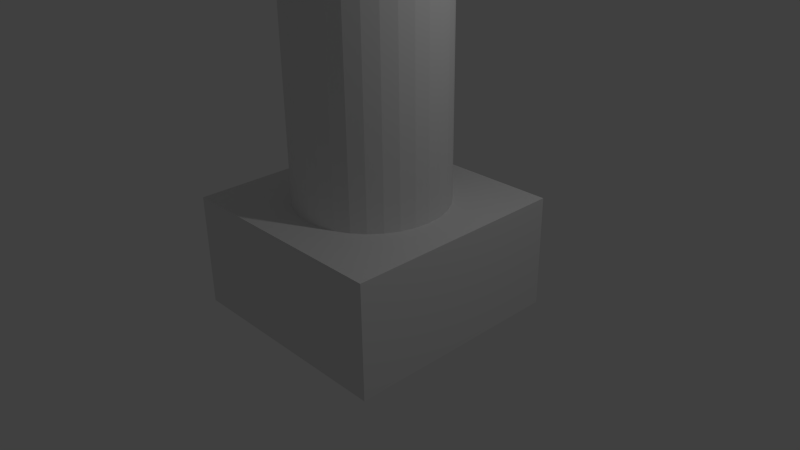 # Source: column.blend  (saved by Blender 2.69.0; exported with 4.5.12 LTS)
import bpy
from mathutils import Matrix  # noqa: F401  (used for matrix-valued properties, if any)

bpy.ops.wm.read_factory_settings(use_empty=True)
scene = bpy.context.scene
scene.name = 'Scene'

# ---- collections
col_collection_1 = bpy.data.collections.new('Collection 1'); scene.collection.children.link(col_collection_1)

# ---- materials (node trees are filled in below, after node groups)
mat_material = bpy.data.materials.new('Material')
mat_material.alpha_threshold = 0.0
mat_material.use_transparent_shadow = False
mat_material.roughness = 0.5
mat_material.line_color = (0.0, 0.0, 0.0, 1.0)
mat_material_001 = bpy.data.materials.new('Material.001')
mat_material_001.alpha_threshold = 0.0
mat_material_001.use_transparent_shadow = False
mat_material_001.roughness = 0.5
mat_material_001.line_color = (0.0, 0.0, 0.0, 1.0)

# ---- material node trees

# ---- world
world_world = bpy.data.worlds.new('World'); scene.world = world_world
world_world.color = (0.05088, 0.05088, 0.05088)
world_world.use_sun_shadow = False
world_world.sun_shadow_jitter_overblur = 0.0
world_world.cycles.sampling_method = 'MANUAL'
world_world.cycles.sample_map_resolution = 256

# ---- cameras
cam_camera = bpy.data.cameras.new('Camera')
cam_camera.clip_end = 100.0
cam_camera.lens = 35.0
cam_camera.sensor_width = 32.0
cam_camera.sensor_height = 18.0
cam_camera.ortho_scale = 7.314
cam_camera.dof.focus_distance = 0.0
cam_camera.dof.aperture_fstop = 128.0

# ---- lights
light_lamp = bpy.data.lights.new('Lamp', 'POINT')
light_lamp.transmission_factor = 0.0
light_lamp.cutoff_distance = 30.0
light_lamp.energy = 100.0
light_lamp.shadow_buffer_clip_start = 1.001
light_lamp.shadow_soft_size = 0.1
light_lamp.shadow_maximum_resolution = 0.006
light_lamp.use_absolute_resolution = True
light_lamp.cycles.use_multiple_importance_sampling = False

# ---- meshes
me_cylinder_002 = bpy.data.meshes.new('Cylinder.002')
me_cylinder_002.from_pydata([(0.0, 1.074, -1.0), (0.0, 1.074, 1.0), (-3.258e-07, -1.079, -1.0), (-3.258e-07, -1.079, 1.0), (-0.9911, -1.06, -1.0), (-0.9911, -1.06, 1.0), (-0.9865, -0.9239, -1.0), (-0.9865, -0.9239, 1.0), (-0.987, -0.8315, -1.0), (-0.987, -0.8315, 1.0), (-0.9896, -0.7071, -1.0), (-0.9896, -0.7071, 1.0), (-0.9941, -0.5556, -1.0), (-0.9941, -0.5556, 1.0), (-0.9952, -0.3827, -1.0), (-0.9952, -0.3827, 1.0), (-0.9986, -0.1951, -1.0), (-0.9986, -0.1951, 1.0), (-1.0, 9.656e-07, -1.0), (-1.0, 9.656e-07, 1.0), (-0.9986, 0.1951, -1.0), (-0.9986, 0.1951, 1.0), (-0.9952, 0.3827, -1.0), (-0.9952, 0.3827, 1.0), (-0.9941, 0.5556, -1.0), (-0.9941, 0.5556, 1.0), (-0.9896, 0.7071, -1.0), (-0.9896, 0.7071, 1.0), (-0.987, 0.8315, -1.0), (-0.987, 0.8315, 1.0), (-0.9865, 0.9239, -1.0), (-0.9865, 0.9239, 1.0), (-0.9911, 1.055, -1.0), (-0.9911, 1.055, 1.0), (0.0232, 0.8053, -1.01), (0.0232, 0.8053, 1.01), (0.0232, -0.8053, -1.01), (0.0232, -0.8053, 1.01), (-0.1339, -0.7898, -1.01), (-0.1339, -0.7898, 1.01), (-0.285, -0.744, -1.01), (-0.285, -0.744, 1.01), (-0.4242, -0.6696, -1.01), (-0.4242, -0.6696, 1.01), (-0.5462, -0.5694, -1.01), (-0.5462, -0.5694, 1.01), (-0.6464, -0.4474, -1.01), (-0.6464, -0.4474, 1.01), (-0.7208, -0.3082, -1.01), (-0.7208, -0.3082, 1.01), (-0.7666, -0.1571, -1.01), (-0.7666, -0.1571, 1.01), (-0.7821, 7.497e-07, -1.01), (-0.7821, 7.497e-07, 1.01), (-0.7666, 0.1571, -1.01), (-0.7666, 0.1571, 1.01), (-0.7208, 0.3082, -1.01), (-0.7208, 0.3082, 1.01), (-0.6464, 0.4474, -1.01), (-0.6464, 0.4474, 1.01), (-0.5462, 0.5694, -1.01), (-0.5462, 0.5694, 1.01), (-0.4242, 0.6696, -1.01), (-0.4242, 0.6696, 1.01), (-0.285, 0.744, -1.01), (-0.285, 0.744, 1.01), (-0.1339, 0.7898, -1.01), (-0.1339, 0.7898, 1.01), (0.0232, 0.8053, -6.422e-07), (0.0232, -0.8053, -6.422e-07), (-0.05536, -0.7976, -1.01), (-0.05536, -0.7976, 1.01), (-0.1339, -0.7898, -4.386e-07), (-0.2094, -0.7669, -1.01), (-0.2094, -0.7669, 1.01), (-0.285, -0.744, -2.428e-07), (-0.3546, -0.7068, -1.01), (-0.3546, -0.7068, 1.01), (-0.4242, -0.6696, -6.238e-08), (-0.4852, -0.6195, -1.01), (-0.4852, -0.6195, 1.01), (-0.5462, -0.5694, 9.576e-08), (-0.5963, -0.5084, -1.01), (-0.5963, -0.5084, 1.01), (-0.6464, -0.4474, 2.255e-07), (-0.6836, -0.3778, -1.01), (-0.6836, -0.3778, 1.01), (-0.7208, -0.3082, 3.22e-07), (-0.7437, -0.2326, -1.01), (-0.7437, -0.2326, 1.01), (-0.7666, -0.1571, 3.814e-07), (-0.7744, -0.07855, -1.01), (-0.7744, -0.07855, 1.01), (-0.7821, 7.497e-07, 4.014e-07), (-0.7744, 0.07856, -1.01), (-0.7744, 0.07856, 1.01), (-0.7666, 0.1571, 3.814e-07), (-0.7437, 0.2326, -1.01), (-0.7437, 0.2326, 1.01), (-0.7208, 0.3082, 3.22e-07), (-0.6836, 0.3778, -1.01), (-0.6836, 0.3778, 1.01), (-0.6464, 0.4474, 2.255e-07), (-0.5963, 0.5084, -1.01), (-0.5963, 0.5084, 1.01), (-0.5462, 0.5694, 9.576e-08), (-0.4852, 0.6195, -1.01), (-0.4852, 0.6195, 1.01), (-0.4242, 0.6696, -6.238e-08), (-0.3546, 0.7068, -1.01), (-0.3546, 0.7068, 1.01), (-0.285, 0.744, -2.428e-07), (-0.2094, 0.7669, -1.01), (-0.2094, 0.7669, 1.01), (-0.1339, 0.7898, -4.386e-07), (-0.05536, 0.7976, -1.01), (-0.05536, 0.7976, 1.01), (-0.05536, -0.7976, -5.404e-07), (-0.2094, -0.7669, -3.407e-07), (-0.3546, -0.7068, -1.526e-07), (-0.4852, -0.6195, 1.669e-08), (-0.5963, -0.5084, 1.607e-07), (-0.6836, -0.3778, 2.738e-07), (-0.7437, -0.2326, 3.517e-07), (-0.7744, -0.07855, 3.914e-07), (-0.7744, 0.07856, 3.914e-07), (-0.7437, 0.2326, 3.517e-07), (-0.6836, 0.3778, 2.738e-07), (-0.5963, 0.5084, 1.607e-07), (-0.4852, 0.6195, 1.669e-08), (-0.3546, 0.7068, -1.526e-07), (-0.05536, 0.7976, -5.404e-07), (-0.2094, 0.7669, -3.407e-07)], [], [(2, 3, 5, 4), (4, 5, 7, 6), (6, 7, 9, 8), (8, 9, 11, 10), (10, 11, 13, 12), (12, 13, 15, 14), (14, 15, 17, 16), (16, 17, 19, 18), (18, 19, 21, 20), (20, 21, 23, 22), (22, 23, 25, 24), (24, 25, 27, 26), (26, 27, 29, 28), (28, 29, 31, 30), (32, 33, 1, 0), (30, 31, 33, 32), (117, 72, 39, 71), (118, 75, 41, 74), (119, 78, 43, 77), (120, 81, 45, 80), (121, 84, 47, 83), (122, 87, 49, 86), (123, 90, 51, 89), (124, 93, 53, 92), (125, 96, 55, 95), (126, 99, 57, 98), (127, 102, 59, 101), (128, 105, 61, 104), (129, 108, 63, 107), (130, 111, 65, 110), (131, 68, 35, 116), (132, 114, 67, 113), (15, 49, 89, 51, 17), (28, 62, 106, 60, 26), (7, 41, 77, 43, 9), (20, 54, 94, 52, 18), (33, 67, 116, 35, 1), (12, 46, 82, 44, 10), (25, 59, 104, 61, 27), (4, 38, 70, 36, 2), (30, 64, 109, 62, 28), (17, 51, 92, 53, 19), (22, 56, 97, 54, 20), (9, 43, 80, 45, 11), (14, 48, 85, 46, 12), (1, 35, 68, 34, 0), (6, 40, 73, 38, 4), (27, 61, 107, 63, 29), (32, 66, 112, 64, 30), (19, 53, 95, 55, 21), (24, 58, 100, 56, 22), (11, 45, 83, 47, 13), (16, 50, 88, 48, 14), (3, 37, 71, 39, 5), (8, 42, 76, 40, 6), (29, 63, 110, 65, 31), (0, 34, 115, 66, 32), (21, 55, 98, 57, 23), (2, 36, 69, 37, 3), (26, 60, 103, 58, 24), (13, 47, 86, 49, 15), (18, 52, 91, 50, 16), (5, 39, 74, 41, 7), (31, 65, 113, 67, 33), (10, 44, 79, 42, 8), (23, 57, 101, 59, 25), (70, 38, 72, 117), (36, 70, 117, 69), (69, 117, 71, 37), (73, 40, 75, 118), (38, 73, 118, 72), (72, 118, 74, 39), (76, 42, 78, 119), (40, 76, 119, 75), (75, 119, 77, 41), (79, 44, 81, 120), (42, 79, 120, 78), (78, 120, 80, 43), (82, 46, 84, 121), (44, 82, 121, 81), (81, 121, 83, 45), (85, 48, 87, 122), (46, 85, 122, 84), (84, 122, 86, 47), (88, 50, 90, 123), (48, 88, 123, 87), (87, 123, 89, 49), (91, 52, 93, 124), (50, 91, 124, 90), (90, 124, 92, 51), (94, 54, 96, 125), (52, 94, 125, 93), (93, 125, 95, 53), (97, 56, 99, 126), (54, 97, 126, 96), (96, 126, 98, 55), (100, 58, 102, 127), (56, 100, 127, 99), (99, 127, 101, 57), (103, 60, 105, 128), (58, 103, 128, 102), (102, 128, 104, 59), (106, 62, 108, 129), (60, 106, 129, 105), (105, 129, 107, 61), (109, 64, 111, 130), (62, 109, 130, 108), (108, 130, 110, 63), (115, 34, 68, 131), (66, 115, 131, 114), (114, 131, 116, 67), (112, 66, 114, 132), (64, 112, 132, 111), (111, 132, 113, 65)])
me_cylinder_002.use_remesh_preserve_volume = False
me_cylinder_002.use_remesh_preserve_attributes = False
me_cylinder_002.use_mirror_vertex_groups = False
me_cylinder_002.update()
me_circle = bpy.data.meshes.new('Circle')
me_circle.from_pydata([(0.0, 1.0, 0.0), (-0.1951, 0.9808, 0.0), (-0.3827, 0.9239, 0.0), (-0.5556, 0.8315, 0.0), (-0.7071, 0.7071, 0.0), (-0.8315, 0.5556, 0.0), (-0.9239, 0.3827, 0.0), (-0.9808, 0.1951, 0.0), (-1.0, 7.55e-08, 0.0), (-0.9808, -0.1951, 0.0), (-0.9239, -0.3827, 0.0), (-0.8315, -0.5556, 0.0), (-0.7071, -0.7071, 0.0), (-0.5556, -0.8315, 0.0), (-0.3827, -0.9239, 0.0), (-0.1951, -0.9808, 0.0), (3.258e-07, -1.0, 0.0), (0.1951, -0.9808, 0.0), (0.3827, -0.9239, 0.0), (0.5556, -0.8315, 0.0), (0.7071, -0.7071, 0.0), (0.8315, -0.5556, 0.0), (0.9239, -0.3827, 0.0), (0.9808, -0.1951, 0.0), (1.0, 9.656e-07, 0.0), (0.9808, 0.1951, 0.0), (0.9239, 0.3827, 0.0), (0.8315, 0.5556, 0.0), (0.7071, 0.7071, 0.0), (0.5556, 0.8315, 0.0), (0.3827, 0.9239, 0.0), (0.1951, 0.9808, 0.0)], [(1, 0), (2, 1), (3, 2), (4, 3), (5, 4), (6, 5), (7, 6), (8, 7), (9, 8), (10, 9), (11, 10), (12, 11), (13, 12), (14, 13), (15, 14), (16, 15), (17, 16), (18, 17), (19, 18), (20, 19), (21, 20), (22, 21), (23, 22), (24, 23), (25, 24), (26, 25), (27, 26), (28, 27), (29, 28), (30, 29), (31, 30), (0, 31)], [])
me_circle.use_remesh_preserve_volume = False
me_circle.use_remesh_preserve_attributes = False
me_circle.use_mirror_vertex_groups = False
me_circle.update()
me_cylinder = bpy.data.meshes.new('Cylinder')
me_cylinder.from_pydata([(0.0, 1.0, -1.0), (0.0, 1.0, 5.725), (0.1951, 0.9808, -1.0), (0.1951, 0.9808, 5.725), (0.3827, 0.9239, -1.0), (0.3827, 0.9239, 5.725), (0.5556, 0.8315, -1.0), (0.5556, 0.8315, 5.725), (0.7071, 0.7071, -1.0), (0.7071, 0.7071, 5.725), (0.8315, 0.5556, -1.0), (0.8315, 0.5556, 5.725), (0.9239, 0.3827, -1.0), (0.9239, 0.3827, 5.725), (0.9808, 0.1951, -1.0), (0.9808, 0.1951, 5.725), (1.0, 7.55e-08, -1.0), (1.0, 7.55e-08, 5.725), (0.9808, -0.1951, -1.0), (0.9808, -0.1951, 5.725), (0.9239, -0.3827, -1.0), (0.9239, -0.3827, 5.725), (0.8315, -0.5556, -1.0), (0.8315, -0.5556, 5.725), (0.7071, -0.7071, -1.0), (0.7071, -0.7071, 5.725), (0.5556, -0.8315, -1.0), (0.5556, -0.8315, 5.725), (0.3827, -0.9239, -1.0), (0.3827, -0.9239, 5.725), (0.1951, -0.9808, -1.0), (0.1951, -0.9808, 5.725), (-3.258e-07, -1.0, -1.0), (-3.258e-07, -1.0, 5.725), (-0.1951, -0.9808, -1.0), (-0.1951, -0.9808, 5.725), (-0.3827, -0.9239, -1.0), (-0.3827, -0.9239, 5.725), (-0.5556, -0.8315, -1.0), (-0.5556, -0.8315, 5.725), (-0.7071, -0.7071, -1.0), (-0.7071, -0.7071, 5.725), (-0.8315, -0.5556, -1.0), (-0.8315, -0.5556, 5.725), (-0.9239, -0.3827, -1.0), (-0.9239, -0.3827, 5.725), (-0.9808, -0.1951, -1.0), (-0.9808, -0.1951, 5.725), (-1.0, 9.656e-07, -1.0), (-1.0, 9.656e-07, 5.725), (-0.9808, 0.1951, -1.0), (-0.9808, 0.1951, 5.725), (-0.9239, 0.3827, -1.0), (-0.9239, 0.3827, 5.725), (-0.8315, 0.5556, -1.0), (-0.8315, 0.5556, 5.725), (-0.7071, 0.7071, -1.0), (-0.7071, 0.7071, 5.725), (-0.5556, 0.8315, -1.0), (-0.5556, 0.8315, 5.725), (-0.3827, 0.9239, -1.0), (-0.3827, 0.9239, 5.725), (-0.1951, 0.9808, -1.0), (-0.1951, 0.9808, 5.725), (8.622e-08, 1.608, 7.066), (0.3137, 1.577, 7.066), (0.6153, 1.485, 7.066), (0.8932, 1.337, 7.066), (1.137, 1.137, 7.066), (1.337, 0.8932, 7.066), (1.485, 0.6152, 7.066), (1.577, 0.3137, 7.066), (1.608, -5.181e-08, 7.066), (1.577, -0.3137, 7.066), (1.485, -0.6153, 7.066), (1.337, -0.8932, 7.066), (1.137, -1.137, 7.066), (0.8932, -1.337, 7.066), (0.6152, -1.485, 7.066), (0.3137, -1.577, 7.066), (-4.376e-07, -1.608, 7.066), (-0.3137, -1.577, 7.066), (-0.6153, -1.485, 7.066), (-0.8932, -1.337, 7.066), (-1.137, -1.137, 7.066), (-1.337, -0.8932, 7.066), (-1.485, -0.6152, 7.066), (-1.577, -0.3137, 7.066), (-1.608, 1.379e-06, 7.066), (-1.577, 0.3137, 7.066), (-1.485, 0.6153, 7.066), (-1.337, 0.8932, 7.066), (-1.137, 1.137, 7.066), (-0.8932, 1.337, 7.066), (-0.6152, 1.485, 7.066), (-0.3136, 1.577, 7.066)], [], [(0, 1, 3, 2), (2, 3, 5, 4), (4, 5, 7, 6), (6, 7, 9, 8), (8, 9, 11, 10), (10, 11, 13, 12), (12, 13, 15, 14), (14, 15, 17, 16), (16, 17, 19, 18), (18, 19, 21, 20), (20, 21, 23, 22), (22, 23, 25, 24), (24, 25, 27, 26), (26, 27, 29, 28), (28, 29, 31, 30), (30, 31, 33, 32), (32, 33, 35, 34), (34, 35, 37, 36), (36, 37, 39, 38), (38, 39, 41, 40), (40, 41, 43, 42), (42, 43, 45, 44), (44, 45, 47, 46), (46, 47, 49, 48), (48, 49, 51, 50), (50, 51, 53, 52), (52, 53, 55, 54), (54, 55, 57, 56), (56, 57, 59, 58), (58, 59, 61, 60), (59, 57, 92, 93), (62, 63, 1, 0), (60, 61, 63, 62), (0, 2, 4, 6, 8, 10, 12, 14, 16, 18, 20, 22, 24, 26, 28, 30, 32, 34, 36, 38, 40, 42, 44, 46, 48, 50, 52, 54, 56, 58, 60, 62), (65, 64, 95, 94, 93, 92, 91, 90, 89, 88, 87, 86, 85, 84, 83, 82, 81, 80, 79, 78, 77, 76, 75, 74, 73, 72, 71, 70, 69, 68, 67, 66), (51, 49, 88, 89), (43, 41, 84, 85), (35, 33, 80, 81), (27, 25, 76, 77), (11, 9, 68, 69), (19, 17, 72, 73), (1, 63, 95, 64), (57, 55, 91, 92), (49, 47, 87, 88), (41, 39, 83, 84), (17, 15, 71, 72), (25, 23, 75, 76), (9, 7, 67, 68), (33, 31, 79, 80), (63, 61, 94, 95), (55, 53, 90, 91), (47, 45, 86, 87), (39, 37, 82, 83), (7, 5, 66, 67), (31, 29, 78, 79), (15, 13, 70, 71), (23, 21, 74, 75), (61, 59, 93, 94), (53, 51, 89, 90), (45, 43, 85, 86), (37, 35, 81, 82), (21, 19, 73, 74), (5, 3, 65, 66), (3, 1, 64, 65), (29, 27, 77, 78), (13, 11, 69, 70)])
me_cylinder.use_remesh_preserve_volume = False
me_cylinder.use_remesh_preserve_attributes = False
me_cylinder.use_mirror_vertex_groups = False
me_cylinder.update()
me_cube = bpy.data.meshes.new('Cube')
me_cube.from_pydata([(1.0, 1.0, -1.0), (1.0, -1.0, -1.0), (-1.0, -1.0, -1.0), (-1.0, 1.0, -1.0), (1.0, 1.0, 1.0), (1.0, -1.0, 1.0), (-1.0, -1.0, 1.0), (-1.0, 1.0, 1.0)], [], [(0, 1, 2, 3), (4, 7, 6, 5), (0, 4, 5, 1), (1, 5, 6, 2), (2, 6, 7, 3), (4, 0, 3, 7)])
me_cube.materials.append(mat_material)
me_cube.use_remesh_preserve_volume = False
me_cube.use_remesh_preserve_attributes = False
me_cube.use_mirror_vertex_groups = False
me_cube.update()
me_cube_002 = bpy.data.meshes.new('Cube.002')
me_cube_002.from_pydata([(1.0, 1.0, -1.0), (1.0, -1.0, -1.0), (-1.0, -1.0, -1.0), (-1.0, 1.0, -1.0), (1.0, 1.0, 1.0), (1.0, -1.0, 1.0), (-1.0, -1.0, 1.0), (-1.0, 1.0, 1.0)], [], [(0, 1, 2, 3), (4, 7, 6, 5), (0, 4, 5, 1), (1, 5, 6, 2), (2, 6, 7, 3), (4, 0, 3, 7)])
me_cube_002.materials.append(mat_material_001)
me_cube_002.use_remesh_preserve_volume = False
me_cube_002.use_remesh_preserve_attributes = False
me_cube_002.use_mirror_vertex_groups = False
me_cube_002.update()
me_cylinder_003 = bpy.data.meshes.new('Cylinder.003')
me_cylinder_003.from_pydata([(0.0, 1.0, -1.0), (0.0, 1.0, 5.725), (0.1951, 0.9808, -1.0), (0.1951, 0.9808, 5.725), (0.3827, 0.9239, -1.0), (0.3827, 0.9239, 5.725), (0.5556, 0.8315, -1.0), (0.5556, 0.8315, 5.725), (0.7071, 0.7071, -1.0), (0.7071, 0.7071, 5.725), (0.8315, 0.5556, -1.0), (0.8315, 0.5556, 5.725), (0.9239, 0.3827, -1.0), (0.9239, 0.3827, 5.725), (0.9808, 0.1951, -1.0), (0.9808, 0.1951, 5.725), (1.0, 7.55e-08, -1.0), (1.0, 7.55e-08, 5.725), (0.9808, -0.1951, -1.0), (0.9808, -0.1951, 5.725), (0.9239, -0.3827, -1.0), (0.9239, -0.3827, 5.725), (0.8315, -0.5556, -1.0), (0.8315, -0.5556, 5.725), (0.7071, -0.7071, -1.0), (0.7071, -0.7071, 5.725), (0.5556, -0.8315, -1.0), (0.5556, -0.8315, 5.725), (0.3827, -0.9239, -1.0), (0.3827, -0.9239, 5.725), (0.1951, -0.9808, -1.0), (0.1951, -0.9808, 5.725), (-3.258e-07, -1.0, -1.0), (-3.258e-07, -1.0, 5.725), (-0.1951, -0.9808, -1.0), (-0.1951, -0.9808, 5.725), (-0.3827, -0.9239, -1.0), (-0.3827, -0.9239, 5.725), (-0.5556, -0.8315, -1.0), (-0.5556, -0.8315, 5.725), (-0.7071, -0.7071, -1.0), (-0.7071, -0.7071, 5.725), (-0.8315, -0.5556, -1.0), (-0.8315, -0.5556, 5.725), (-0.9239, -0.3827, -1.0), (-0.9239, -0.3827, 5.725), (-0.9808, -0.1951, -1.0), (-0.9808, -0.1951, 5.725), (-1.0, 9.656e-07, -1.0), (-1.0, 9.656e-07, 5.725), (-0.9808, 0.1951, -1.0), (-0.9808, 0.1951, 5.725), (-0.9239, 0.3827, -1.0), (-0.9239, 0.3827, 5.725), (-0.8315, 0.5556, -1.0), (-0.8315, 0.5556, 5.725), (-0.7071, 0.7071, -1.0), (-0.7071, 0.7071, 5.725), (-0.5556, 0.8315, -1.0), (-0.5556, 0.8315, 5.725), (-0.3827, 0.9239, -1.0), (-0.3827, 0.9239, 5.725), (-0.1951, 0.9808, -1.0), (-0.1951, 0.9808, 5.725), (8.622e-08, 1.608, 7.066), (0.3137, 1.577, 7.066), (0.6153, 1.485, 7.066), (0.8932, 1.337, 7.066), (1.137, 1.137, 7.066), (1.337, 0.8932, 7.066), (1.485, 0.6152, 7.066), (1.577, 0.3137, 7.066), (1.608, -5.181e-08, 7.066), (1.577, -0.3137, 7.066), (1.485, -0.6153, 7.066), (1.337, -0.8932, 7.066), (1.137, -1.137, 7.066), (0.8932, -1.337, 7.066), (0.6152, -1.485, 7.066), (0.3137, -1.577, 7.066), (-4.376e-07, -1.608, 7.066), (-0.3137, -1.577, 7.066), (-0.6153, -1.485, 7.066), (-0.8932, -1.337, 7.066), (-1.137, -1.137, 7.066), (-1.337, -0.8932, 7.066), (-1.485, -0.6152, 7.066), (-1.577, -0.3137, 7.066), (-1.608, 1.379e-06, 7.066), (-1.577, 0.3137, 7.066), (-1.485, 0.6153, 7.066), (-1.337, 0.8932, 7.066), (-1.137, 1.137, 7.066), (-0.8932, 1.337, 7.066), (-0.6152, 1.485, 7.066), (-0.3136, 1.577, 7.066)], [], [(0, 1, 3, 2), (2, 3, 5, 4), (4, 5, 7, 6), (6, 7, 9, 8), (8, 9, 11, 10), (10, 11, 13, 12), (12, 13, 15, 14), (14, 15, 17, 16), (16, 17, 19, 18), (18, 19, 21, 20), (20, 21, 23, 22), (22, 23, 25, 24), (24, 25, 27, 26), (26, 27, 29, 28), (28, 29, 31, 30), (30, 31, 33, 32), (32, 33, 35, 34), (34, 35, 37, 36), (36, 37, 39, 38), (38, 39, 41, 40), (40, 41, 43, 42), (42, 43, 45, 44), (44, 45, 47, 46), (46, 47, 49, 48), (48, 49, 51, 50), (50, 51, 53, 52), (52, 53, 55, 54), (54, 55, 57, 56), (56, 57, 59, 58), (58, 59, 61, 60), (59, 57, 92, 93), (62, 63, 1, 0), (60, 61, 63, 62), (0, 2, 4, 6, 8, 10, 12, 14, 16, 18, 20, 22, 24, 26, 28, 30, 32, 34, 36, 38, 40, 42, 44, 46, 48, 50, 52, 54, 56, 58, 60, 62), (65, 64, 95, 94, 93, 92, 91, 90, 89, 88, 87, 86, 85, 84, 83, 82, 81, 80, 79, 78, 77, 76, 75, 74, 73, 72, 71, 70, 69, 68, 67, 66), (51, 49, 88, 89), (43, 41, 84, 85), (35, 33, 80, 81), (27, 25, 76, 77), (11, 9, 68, 69), (19, 17, 72, 73), (1, 63, 95, 64), (57, 55, 91, 92), (49, 47, 87, 88), (41, 39, 83, 84), (17, 15, 71, 72), (25, 23, 75, 76), (9, 7, 67, 68), (33, 31, 79, 80), (63, 61, 94, 95), (55, 53, 90, 91), (47, 45, 86, 87), (39, 37, 82, 83), (7, 5, 66, 67), (31, 29, 78, 79), (15, 13, 70, 71), (23, 21, 74, 75), (61, 59, 93, 94), (53, 51, 89, 90), (45, 43, 85, 86), (37, 35, 81, 82), (21, 19, 73, 74), (5, 3, 65, 66), (3, 1, 64, 65), (29, 27, 77, 78), (13, 11, 69, 70)])
me_cylinder_003.use_remesh_preserve_volume = False
me_cylinder_003.use_remesh_preserve_attributes = False
me_cylinder_003.use_mirror_vertex_groups = False
me_cylinder_003.update()

# ---- objects
ob_cylinder_001 = bpy.data.objects.new('Cylinder.001', me_cylinder_002)
ob_circle = bpy.data.objects.new('Circle', me_circle)
ob_cylinder = bpy.data.objects.new('Cylinder', me_cylinder)
ob_cube = bpy.data.objects.new('Cube', me_cube)
ob_lamp = bpy.data.objects.new('Lamp', light_lamp)
ob_camera = bpy.data.objects.new('Camera', cam_camera)
ob_cube_001 = bpy.data.objects.new('Cube.001', me_cube_002)
ob_cylinder_002 = bpy.data.objects.new('Cylinder.002', me_cylinder_003)

# ---- transforms, parenting, visibility, modifiers, constraints
ob_cylinder_001.location = (0.0, -7.441, 8.798)
ob_cylinder_001.rotation_euler = (0.0, 1.571, 0.0)
ob_cylinder_001.scale = (8.325, 8.325, 1.045)
ob_cylinder_001.lineart.crease_threshold = 0.0
ob_circle.location = (6.006, -6.626, 11.21)
ob_circle.rotation_euler = (0.0, 1.571, 0.0)
ob_circle.scale = (-6.599, -6.599, -6.599)
ob_circle.lineart.crease_threshold = 0.0
ob_cylinder.location = (0.0, 0.0, 1.793)
ob_cylinder.lineart.crease_threshold = 0.0
ob_cube.location = (0.0, 0.0, 0.04586)
ob_cube.scale = (1.5, 1.5, 0.75)
ob_cube.lock_rotations_4d = False
ob_cube.empty_display_type = 'ARROWS'
ob_cube.lineart.crease_threshold = 0.0
ob_lamp.location = (4.076, 1.005, 5.904)
ob_lamp.rotation_euler = (0.6503, 0.05522, 1.866)
ob_lamp.lock_rotations_4d = False
ob_lamp.empty_display_type = 'ARROWS'
ob_lamp.color = (0.0, 0.0, 0.0, 0.0)
ob_lamp.lineart.crease_threshold = 0.0
ob_camera.location = (7.481, -6.508, 5.344)
ob_camera.rotation_euler = (1.109, 0.01082, 0.8149)
ob_camera.lock_rotations_4d = False
ob_camera.empty_display_type = 'ARROWS'
ob_camera.color = (0.0, 0.0, 0.0, 0.0)
ob_camera.display_type = 'WIRE'
ob_camera.lineart.crease_threshold = 0.0
ob_cube_001.location = (0.0, -14.84, 0.04586)
ob_cube_001.scale = (1.5, 1.5, 0.75)
ob_cube_001.lock_rotations_4d = False
ob_cube_001.empty_display_type = 'ARROWS'
ob_cube_001.lineart.crease_threshold = 0.0
ob_cylinder_002.location = (0.0, -14.84, 1.793)
ob_cylinder_002.lineart.crease_threshold = 0.0

# ---- collection membership
col_collection_1.objects.link(ob_cylinder_001)
col_collection_1.objects.link(ob_circle)
col_collection_1.objects.link(ob_cylinder)
col_collection_1.objects.link(ob_cube)
col_collection_1.objects.link(ob_lamp)
col_collection_1.objects.link(ob_camera)
col_collection_1.objects.link(ob_cube_001)
col_collection_1.objects.link(ob_cylinder_002)

# ---- scene / render settings (as saved in the file)
scene.camera = ob_camera
scene.frame_start = 1; scene.frame_end = 250; scene.frame_set(1)
scene.render.engine = 'BLENDER_EEVEE_NEXT'
scene.render.image_settings.compression = 90
scene.render.resolution_percentage = 50
scene.render.dither_intensity = 0.0
scene.cycles.use_denoising = False
scene.cycles.samples = 10
scene.cycles.sampling_pattern = 'TABULATED_SOBOL'
scene.cycles.light_sampling_threshold = 0.0
scene.cycles.use_adaptive_sampling = False
scene.cycles.use_light_tree = False
scene.cycles.blur_glossy = 0.0
scene.cycles.volume_bounces = 1
scene.cycles.pixel_filter_type = 'GAUSSIAN'
scene.cycles.sample_clamp_indirect = 0.0
scene.view_settings.view_transform = 'Standard'
bpy.context.view_layer.update()

